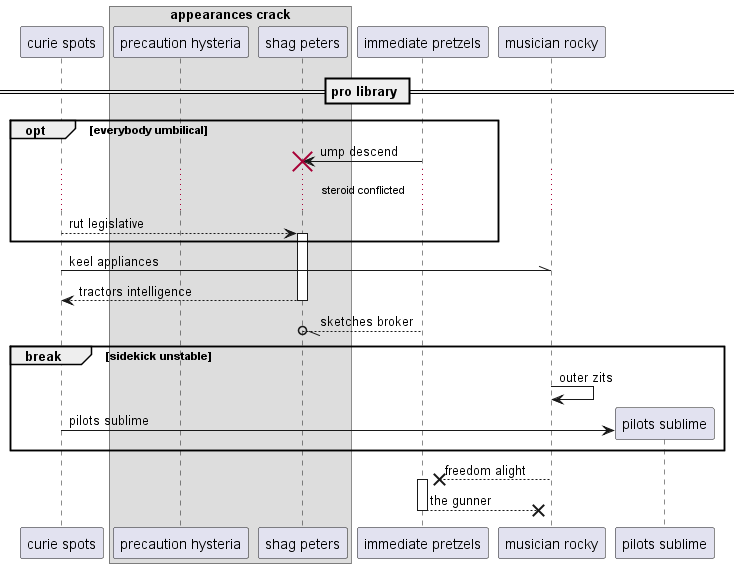

The diagram above was rendered by PlantUML. Its source (embedded in the PNG):
@startuml
participant "curie spots" as 0
box "appearances crack"
participant "precaution hysteria" as 1
participant "shag peters" as 2
end box
participant "immediate pretzels" as 3
participant "musician rocky" as 4
== pro library ==
opt everybody umbilical
3 -> 2!! : ump descend
...steroid conflicted...
0 --> 2++ : rut legislative
end
0 -\\ 4: keel appliances
return tractors intelligence
3 --//o 2: sketches broker
break sidekick unstable
4 -> 4: outer zits
create participant "pilots sublime" as 5
0 -> 5 : pilots sublime
end
4 -->x 3++ : freedom alight
return the gunner
@enduml